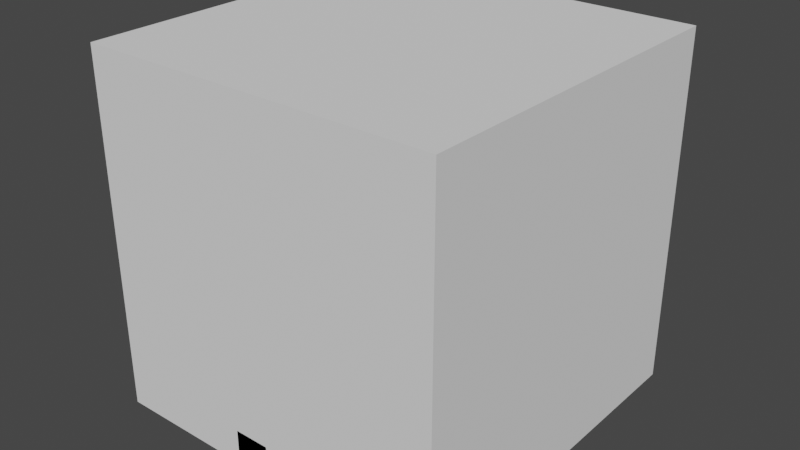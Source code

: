 # Source: Empty_-_Physical_project.blend  (saved by Blender 4.1.23; exported with 4.5.12 LTS)
import bpy
from mathutils import Matrix  # noqa: F401  (used for matrix-valued properties, if any)

bpy.ops.wm.read_factory_settings(use_empty=True)
scene = bpy.context.scene
scene.name = 'Scene'

# ---- collections
col_standard_measurements = bpy.data.collections.new('standard measurements'); scene.collection.children.link(col_standard_measurements)

# ---- world
world_world = bpy.data.worlds.new('World'); scene.world = world_world
world_world.use_nodes = True; world_world.node_tree.nodes.clear()
_N = world_world.node_tree.nodes; _L = world_world.node_tree.links
n0 = _N.new('ShaderNodeOutputWorld'); n0.name = 'World Output'; n0.location = (300, 300)
n1 = _N.new('ShaderNodeBackground'); n1.name = 'Background'; n1.location = (10, 300)
n1.inputs[0].default_value = (0.05088, 0.05088, 0.05088, 1.0)
_L.new(n1.outputs[0], n0.inputs[0])
n0.is_active_output = True
world_world.color = (0.05088, 0.05088, 0.05088)
world_world.use_sun_shadow = False
world_world.sun_shadow_jitter_overblur = 0.0

# ---- meshes
me_cube_001 = bpy.data.meshes.new('Cube.001')
me_cube_001.from_pydata([(-5.0, -5.0, -5.0), (-5.0, -5.0, 5.0), (-5.0, 5.0, -5.0), (-5.0, 5.0, 5.0), (5.0, -5.0, -5.0), (5.0, -5.0, 5.0), (5.0, 5.0, -5.0), (5.0, 5.0, 5.0)], [], [(0, 1, 3, 2), (2, 3, 7, 6), (6, 7, 5, 4), (4, 5, 1, 0), (2, 6, 4, 0), (7, 3, 1, 5)])
_uv = me_cube_001.uv_layers.new(name='UVMap')
_uv.uv.foreach_set('vector', [0.375, 0.0, 0.625, 0.0, 0.625, 0.25, 0.375, 0.25, 0.375, 0.25, 0.625, 0.25, 0.625, 0.5, 0.375, 0.5, 0.375, 0.5, 0.625, 0.5, 0.625, 0.75, 0.375, 0.75, 0.375, 0.75, 0.625, 0.75, 0.625, 1.0, 0.375, 1.0, 0.125, 0.5, 0.375, 0.5, 0.375, 0.75, 0.125, 0.75, 0.625, 0.5, 0.875, 0.5, 0.875, 0.75, 0.625, 0.75])
me_cube_001.update()
me_cube_002 = bpy.data.meshes.new('Cube.002')
me_cube_002.from_pydata([(-50.0, -50.0, -50.0), (-50.0, -50.0, 50.0), (-50.0, 50.0, -50.0), (-50.0, 50.0, 50.0), (50.0, -50.0, -50.0), (50.0, -50.0, 50.0), (50.0, 50.0, -50.0), (50.0, 50.0, 50.0)], [], [(0, 1, 3, 2), (2, 3, 7, 6), (6, 7, 5, 4), (4, 5, 1, 0), (2, 6, 4, 0), (7, 3, 1, 5)])
_uv = me_cube_002.uv_layers.new(name='UVMap')
_uv.uv.foreach_set('vector', [0.375, 0.0, 0.625, 0.0, 0.625, 0.25, 0.375, 0.25, 0.375, 0.25, 0.625, 0.25, 0.625, 0.5, 0.375, 0.5, 0.375, 0.5, 0.625, 0.5, 0.625, 0.75, 0.375, 0.75, 0.375, 0.75, 0.625, 0.75, 0.625, 1.0, 0.375, 1.0, 0.125, 0.5, 0.375, 0.5, 0.375, 0.75, 0.125, 0.75, 0.625, 0.5, 0.875, 0.5, 0.875, 0.75, 0.625, 0.75])
me_cube_002.update()
me_cube_003 = bpy.data.meshes.new('Cube.003')
me_cube_003.from_pydata([(-0.5, -0.5, -0.5), (-0.5, -0.5, 0.5), (-0.5, 0.5, -0.5), (-0.5, 0.5, 0.5), (0.5, -0.5, -0.5), (0.5, -0.5, 0.5), (0.5, 0.5, -0.5), (0.5, 0.5, 0.5)], [], [(0, 1, 3, 2), (2, 3, 7, 6), (6, 7, 5, 4), (4, 5, 1, 0), (2, 6, 4, 0), (7, 3, 1, 5)])
_uv = me_cube_003.uv_layers.new(name='UVMap')
_uv.uv.foreach_set('vector', [0.375, 0.0, 0.625, 0.0, 0.625, 0.25, 0.375, 0.25, 0.375, 0.25, 0.625, 0.25, 0.625, 0.5, 0.375, 0.5, 0.375, 0.5, 0.625, 0.5, 0.625, 0.75, 0.375, 0.75, 0.375, 0.75, 0.625, 0.75, 0.625, 1.0, 0.375, 1.0, 0.125, 0.5, 0.375, 0.5, 0.375, 0.75, 0.125, 0.75, 0.625, 0.5, 0.875, 0.5, 0.875, 0.75, 0.625, 0.75])
me_cube_003.update()
me_cube_004 = bpy.data.meshes.new('Cube.004')
me_cube_004.from_pydata([(-0.2, -0.2, -0.2), (-0.2, -0.2, 0.2), (-0.2, 0.2, -0.2), (-0.2, 0.2, 0.2), (0.2, -0.2, -0.2), (0.2, -0.2, 0.2), (0.2, 0.2, -0.2), (0.2, 0.2, 0.2)], [], [(0, 1, 3, 2), (2, 3, 7, 6), (6, 7, 5, 4), (4, 5, 1, 0), (2, 6, 4, 0), (7, 3, 1, 5)])
_uv = me_cube_004.uv_layers.new(name='UVMap')
_uv.uv.foreach_set('vector', [0.375, 0.0, 0.625, 0.0, 0.625, 0.25, 0.375, 0.25, 0.375, 0.25, 0.625, 0.25, 0.625, 0.5, 0.375, 0.5, 0.375, 0.5, 0.625, 0.5, 0.625, 0.75, 0.375, 0.75, 0.375, 0.75, 0.625, 0.75, 0.625, 1.0, 0.375, 1.0, 0.125, 0.5, 0.375, 0.5, 0.375, 0.75, 0.125, 0.75, 0.625, 0.5, 0.875, 0.5, 0.875, 0.75, 0.625, 0.75])
me_cube_004.use_remesh_fix_poles = True
me_cube_004.use_remesh_preserve_attributes = False
me_cube_004.update()

# ---- objects
ob_1cm = bpy.data.objects.new('1cm', me_cube_001)
ob_10cm = bpy.data.objects.new('10cm', me_cube_002)
ob_1mm = bpy.data.objects.new('1mm', me_cube_003)
ob_2mm_fdm_reference_clearnace__actually__4 = bpy.data.objects.new('.2mm FDM reference clearnace, actually .4', me_cube_004)

# ---- transforms, parenting, visibility, modifiers, constraints
ob_1cm.location = (-5.0, 5.0, 5.0)
ob_10cm.location = (0.0, 50.0, 50.0)
ob_1mm.location = (3.0, 0.5, 0.5)
ob_2mm_fdm_reference_clearnace__actually__4.location = (4.8, 0.2, 0.2)

# ---- collection membership
col_standard_measurements.objects.link(ob_1cm)
col_standard_measurements.objects.link(ob_10cm)
col_standard_measurements.objects.link(ob_1mm)
col_standard_measurements.objects.link(ob_2mm_fdm_reference_clearnace__actually__4)

# ---- scene / render settings (as saved in the file)
scene.frame_start = 1; scene.frame_end = 250; scene.frame_set(2)
scene.render.engine = 'BLENDER_EEVEE_NEXT'
scene.cycles.sampling_pattern = 'TABULATED_SOBOL'
scene.cycles.use_light_tree = False
scene.eevee.ray_tracing_options.trace_max_roughness = 0.0
scene.view_settings.view_transform = 'Filmic'
scene.unit_settings.scale_length = 0.001
bpy.context.view_layer.update()

# ---- added for rendering (the .blend has no active camera and no usable light): camera, sun
cam_auto = bpy.data.cameras.new('AutoCamera')
cam_auto.lens = 50.0
cam_auto.sensor_width = 36.0
cam_auto.clip_end = 2812.44
ob_auto_camera = bpy.data.objects.new('AutoCamera', cam_auto)
scene.collection.objects.link(ob_auto_camera)
ob_auto_camera.location = (160.254, -142.304, 178.203)
ob_auto_camera.rotation_euler = (1.09748, -7.21219e-08, 0.694738)
scene.camera = ob_auto_camera
light_auto_sun = bpy.data.lights.new('AutoSun', 'SUN')
light_auto_sun.energy = 3.0
light_auto_sun.angle = 0.0523599
ob_auto_sun = bpy.data.objects.new('AutoSun', light_auto_sun)
scene.collection.objects.link(ob_auto_sun)
ob_auto_sun.rotation_euler = (0.872665, 0.174533, 0.523599)
bpy.context.view_layer.update()
